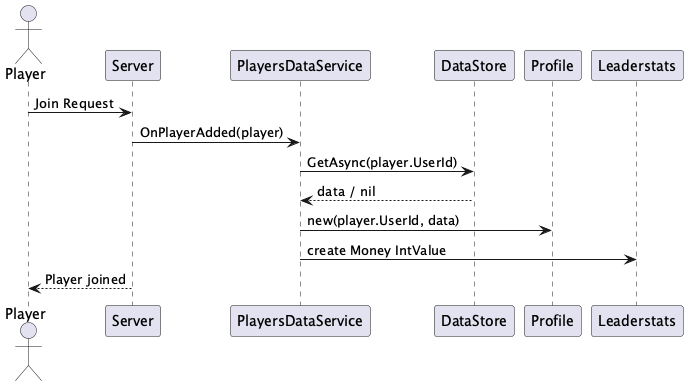

The diagram above was rendered by PlantUML. Its source (embedded in the PNG):
@startuml SequencePlayerJoin
actor Player
participant Server
participant PlayersDataService
participant DataStore
participant Profile
participant Leaderstats

Player -> Server: Join Request
Server -> PlayersDataService: OnPlayerAdded(player)
PlayersDataService -> DataStore: GetAsync(player.UserId)
DataStore --> PlayersDataService: data / nil
PlayersDataService -> Profile: new(player.UserId, data)
PlayersDataService -> Leaderstats: create Money IntValue
Server --> Player: Player joined
@enduml